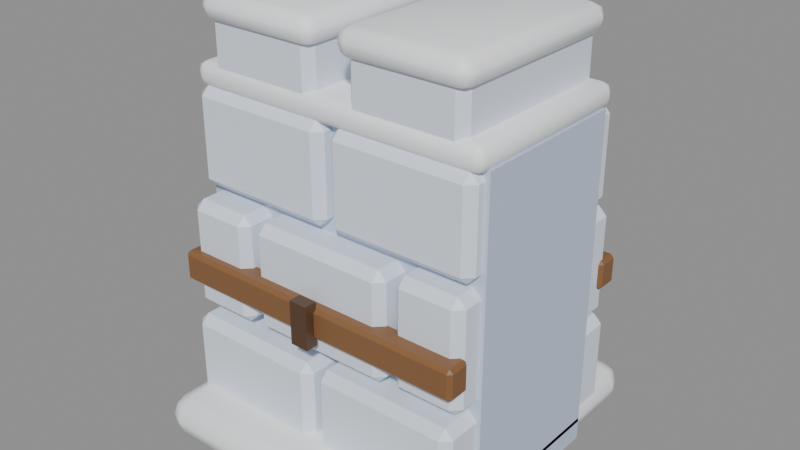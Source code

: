 # Source: palisade-1.blend  (saved by Blender 5.2.45; exported with 4.5.12 LTS)
import bpy
from mathutils import Matrix  # noqa: F401  (used for matrix-valued properties, if any)

bpy.ops.wm.read_factory_settings(use_empty=True)
scene = bpy.context.scene
scene.name = 'Scene'

# ---- materials (node trees are filled in below, after node groups)
mat_snow_block = bpy.data.materials.new('Snow Block')
mat_snow_block.diffuse_color = (0.7758, 0.8388, 0.9387, 1.0)
mat_snow_shade = bpy.data.materials.new('Snow Shade')
mat_snow_shade.diffuse_color = (0.552, 0.6445, 0.807, 1.0)
mat_snow_cap = bpy.data.materials.new('Snow Cap')
mat_snow_cap.diffuse_color = (0.956, 0.9734, 1.0, 1.0)
mat_wood = bpy.data.materials.new('Wood')
mat_wood.diffuse_color = (0.2307, 0.107, 0.03955, 1.0)
mat_wood_dark = bpy.data.materials.new('Wood Dark')
mat_wood_dark.diffuse_color = (0.09306, 0.04519, 0.02122, 1.0)

# ---- material node trees
mat_snow_block.use_nodes = True; mat_snow_block.node_tree.nodes.clear()
_N = mat_snow_block.node_tree.nodes; _L = mat_snow_block.node_tree.links
n0 = _N.new('ShaderNodeBsdfPrincipled'); n0.name = 'Principled BSDF'; n0.location = (-200, 100)
n0.inputs[0].default_value = (0.7758, 0.8388, 0.9387, 1.0)
n0.inputs[10].default_value = 0.005
n1 = _N.new('ShaderNodeOutputMaterial'); n1.name = 'Material Output'; n1.location = (200, 100)
_L.new(n0.outputs[0], n1.inputs[0])
n1.is_active_output = True
mat_snow_shade.use_nodes = True; mat_snow_shade.node_tree.nodes.clear()
_N = mat_snow_shade.node_tree.nodes; _L = mat_snow_shade.node_tree.links
n0 = _N.new('ShaderNodeBsdfPrincipled'); n0.name = 'Principled BSDF'; n0.location = (-200, 100)
n0.inputs[0].default_value = (0.552, 0.6445, 0.807, 1.0)
n0.inputs[10].default_value = 0.005
n1 = _N.new('ShaderNodeOutputMaterial'); n1.name = 'Material Output'; n1.location = (200, 100)
_L.new(n0.outputs[0], n1.inputs[0])
n1.is_active_output = True
mat_snow_cap.use_nodes = True; mat_snow_cap.node_tree.nodes.clear()
_N = mat_snow_cap.node_tree.nodes; _L = mat_snow_cap.node_tree.links
n0 = _N.new('ShaderNodeBsdfPrincipled'); n0.name = 'Principled BSDF'; n0.location = (-200, 100)
n0.inputs[0].default_value = (0.956, 0.9734, 1.0, 1.0)
n0.inputs[10].default_value = 0.005
n1 = _N.new('ShaderNodeOutputMaterial'); n1.name = 'Material Output'; n1.location = (200, 100)
_L.new(n0.outputs[0], n1.inputs[0])
n1.is_active_output = True
mat_wood.use_nodes = True; mat_wood.node_tree.nodes.clear()
_N = mat_wood.node_tree.nodes; _L = mat_wood.node_tree.links
n0 = _N.new('ShaderNodeBsdfPrincipled'); n0.name = 'Principled BSDF'; n0.location = (-200, 100)
n0.inputs[0].default_value = (0.2307, 0.107, 0.03955, 1.0)
n0.inputs[10].default_value = 0.005
n1 = _N.new('ShaderNodeOutputMaterial'); n1.name = 'Material Output'; n1.location = (200, 100)
_L.new(n0.outputs[0], n1.inputs[0])
n1.is_active_output = True
mat_wood_dark.use_nodes = True; mat_wood_dark.node_tree.nodes.clear()
_N = mat_wood_dark.node_tree.nodes; _L = mat_wood_dark.node_tree.links
n0 = _N.new('ShaderNodeBsdfPrincipled'); n0.name = 'Principled BSDF'; n0.location = (-200, 100)
n0.inputs[0].default_value = (0.09306, 0.04519, 0.02122, 1.0)
n0.inputs[10].default_value = 0.005
n1 = _N.new('ShaderNodeOutputMaterial'); n1.name = 'Material Output'; n1.location = (200, 100)
_L.new(n0.outputs[0], n1.inputs[0])
n1.is_active_output = True

# ---- meshes
me_box = bpy.data.meshes.new('box')
me_box.from_pydata([(-0.488, -0.3981, 0.01), (-0.012, -0.3981, 0.01), (-0.488, 0.4019, 0.01), (-0.012, 0.4019, 0.01), (-0.488, -0.3981, 0.3805), (-0.012, -0.3981, 0.3805), (-0.488, 0.4019, 0.3805), (-0.012, 0.4019, 0.3805)], [], [(0, 2, 3, 1), (4, 5, 7, 6), (0, 1, 5, 4), (2, 6, 7, 3), (0, 4, 6, 2), (1, 3, 7, 5)])
me_box.materials.append(mat_snow_block)
me_box.update()
me_box_001 = bpy.data.meshes.new('box.001')
me_box_001.from_pydata([(0.012, -0.3966, 0.01), (0.488, -0.3966, 0.01), (0.012, 0.4034, 0.01), (0.488, 0.4034, 0.01), (0.012, -0.3966, 0.3894), (0.488, -0.3966, 0.3894), (0.012, 0.4034, 0.3894), (0.488, 0.4034, 0.3894)], [], [(0, 2, 3, 1), (4, 5, 7, 6), (0, 1, 5, 4), (2, 6, 7, 3), (0, 4, 6, 2), (1, 3, 7, 5)])
me_box_001.materials.append(mat_snow_block)
me_box_001.update()
me_box_002 = bpy.data.meshes.new('box.002')
me_box_002.from_pydata([(-0.488, -0.376, 0.41), (-0.262, -0.376, 0.41), (-0.488, 0.354, 0.41), (-0.262, 0.354, 0.41), (-0.488, -0.376, 0.7634), (-0.262, -0.376, 0.7634), (-0.488, 0.354, 0.7634), (-0.262, 0.354, 0.7634)], [], [(0, 2, 3, 1), (4, 5, 7, 6), (0, 1, 5, 4), (2, 6, 7, 3), (0, 4, 6, 2), (1, 3, 7, 5)])
me_box_002.materials.append(mat_snow_block)
me_box_002.update()
me_box_003 = bpy.data.meshes.new('box.003')
me_box_003.from_pydata([(-0.238, -0.3685, 0.41), (0.238, -0.3685, 0.41), (-0.238, 0.3615, 0.41), (0.238, 0.3615, 0.41), (-0.238, -0.3685, 0.7615), (0.238, -0.3685, 0.7615), (-0.238, 0.3615, 0.7615), (0.238, 0.3615, 0.7615)], [], [(0, 2, 3, 1), (4, 5, 7, 6), (0, 1, 5, 4), (2, 6, 7, 3), (0, 4, 6, 2), (1, 3, 7, 5)])
me_box_003.materials.append(mat_snow_block)
me_box_003.update()
me_box_004 = bpy.data.meshes.new('box.004')
me_box_004.from_pydata([(0.262, -0.356, 0.41), (0.488, -0.356, 0.41), (0.262, 0.374, 0.41), (0.488, 0.374, 0.41), (0.262, -0.356, 0.7696), (0.488, -0.356, 0.7696), (0.262, 0.374, 0.7696), (0.488, 0.374, 0.7696)], [], [(0, 2, 3, 1), (4, 5, 7, 6), (0, 1, 5, 4), (2, 6, 7, 3), (0, 4, 6, 2), (1, 3, 7, 5)])
me_box_004.materials.append(mat_snow_block)
me_box_004.update()
me_box_005 = bpy.data.meshes.new('box.005')
me_box_005.from_pydata([(-0.488, -0.3227, 0.79), (-0.012, -0.3227, 0.79), (-0.488, 0.3373, 0.79), (-0.012, 0.3373, 0.79), (-0.488, -0.3227, 1.103), (-0.012, -0.3227, 1.103), (-0.488, 0.3373, 1.103), (-0.012, 0.3373, 1.103)], [], [(0, 2, 3, 1), (4, 5, 7, 6), (0, 1, 5, 4), (2, 6, 7, 3), (0, 4, 6, 2), (1, 3, 7, 5)])
me_box_005.materials.append(mat_snow_block)
me_box_005.update()
me_box_006 = bpy.data.meshes.new('box.006')
me_box_006.from_pydata([(0.012, -0.3211, 0.79), (0.488, -0.3211, 0.79), (0.012, 0.3389, 0.79), (0.488, 0.3389, 0.79), (0.012, -0.3211, 1.099), (0.488, -0.3211, 1.099), (0.012, 0.3389, 1.099), (0.488, 0.3389, 1.099)], [], [(0, 2, 3, 1), (4, 5, 7, 6), (0, 1, 5, 4), (2, 6, 7, 3), (0, 4, 6, 2), (1, 3, 7, 5)])
me_box_006.materials.append(mat_snow_block)
me_box_006.update()
me_core = bpy.data.meshes.new('core')
me_core.from_pydata([(-0.5, -0.265, 0.0), (0.5, -0.265, 0.0), (-0.5, 0.265, 0.0), (0.5, 0.265, 0.0), (-0.5, -0.265, 1.1), (0.5, -0.265, 1.1), (-0.5, 0.265, 1.1), (0.5, 0.265, 1.1)], [], [(0, 2, 3, 1), (4, 5, 7, 6), (0, 1, 5, 4), (2, 6, 7, 3), (0, 4, 6, 2), (1, 3, 7, 5)])
me_core.materials.append(mat_snow_shade)
me_core.update()
me_box_007 = bpy.data.meshes.new('box.007')
me_box_007.from_pydata([(-0.44, -0.295, 1.12), (-0.06, -0.295, 1.12), (-0.44, 0.295, 1.12), (-0.06, 0.295, 1.12), (-0.44, -0.295, 1.32), (-0.06, -0.295, 1.32), (-0.44, 0.295, 1.32), (-0.06, 0.295, 1.32)], [], [(0, 2, 3, 1), (4, 5, 7, 6), (0, 1, 5, 4), (2, 6, 7, 3), (0, 4, 6, 2), (1, 3, 7, 5)])
me_box_007.materials.append(mat_snow_block)
me_box_007.update()
me_snow = bpy.data.meshes.new('snow')
me_snow.from_pydata([(-0.46, -0.315, 1.29), (-0.04, -0.315, 1.29), (-0.46, 0.315, 1.29), (-0.04, 0.315, 1.29), (-0.46, -0.315, 1.38), (-0.04, -0.315, 1.38), (-0.46, 0.315, 1.38), (-0.04, 0.315, 1.38)], [], [(0, 2, 3, 1), (4, 5, 7, 6), (0, 1, 5, 4), (2, 6, 7, 3), (0, 4, 6, 2), (1, 3, 7, 5)])
me_snow.polygons.foreach_set('use_smooth', [True] * 6)
me_snow.materials.append(mat_snow_cap)
me_snow.update()
me_box_008 = bpy.data.meshes.new('box.008')
me_box_008.from_pydata([(0.06, -0.295, 1.12), (0.44, -0.295, 1.12), (0.06, 0.295, 1.12), (0.44, 0.295, 1.12), (0.06, -0.295, 1.319), (0.44, -0.295, 1.319), (0.06, 0.295, 1.319), (0.44, 0.295, 1.319)], [], [(0, 2, 3, 1), (4, 5, 7, 6), (0, 1, 5, 4), (2, 6, 7, 3), (0, 4, 6, 2), (1, 3, 7, 5)])
me_box_008.materials.append(mat_snow_block)
me_box_008.update()
me_snow_001 = bpy.data.meshes.new('snow.001')
me_snow_001.from_pydata([(0.04, -0.315, 1.289), (0.46, -0.315, 1.289), (0.04, 0.315, 1.289), (0.46, 0.315, 1.289), (0.04, -0.315, 1.379), (0.46, -0.315, 1.379), (0.04, 0.315, 1.379), (0.46, 0.315, 1.379)], [], [(0, 2, 3, 1), (4, 5, 7, 6), (0, 1, 5, 4), (2, 6, 7, 3), (0, 4, 6, 2), (1, 3, 7, 5)])
me_snow_001.polygons.foreach_set('use_smooth', [True] * 6)
me_snow_001.materials.append(mat_snow_cap)
me_snow_001.update()
me_snow_002 = bpy.data.meshes.new('snow.002')
me_snow_002.from_pydata([(-0.5, -0.305, 1.09), (0.5, -0.305, 1.09), (-0.5, 0.305, 1.09), (0.5, 0.305, 1.09), (-0.5, -0.305, 1.17), (0.5, -0.305, 1.17), (-0.5, 0.305, 1.17), (0.5, 0.305, 1.17)], [], [(0, 2, 3, 1), (4, 5, 7, 6), (0, 1, 5, 4), (2, 6, 7, 3), (0, 4, 6, 2), (1, 3, 7, 5)])
me_snow_002.polygons.foreach_set('use_smooth', [True] * 6)
me_snow_002.materials.append(mat_snow_cap)
me_snow_002.update()
me_box_009 = bpy.data.meshes.new('box.009')
me_box_009.from_pydata([(-0.5, -0.405, 0.5), (0.5, -0.405, 0.5), (-0.5, -0.325, 0.5), (0.5, -0.325, 0.5), (-0.5, -0.405, 0.6), (0.5, -0.405, 0.6), (-0.5, -0.325, 0.6), (0.5, -0.325, 0.6)], [], [(0, 2, 3, 1), (4, 5, 7, 6), (0, 1, 5, 4), (2, 6, 7, 3), (0, 4, 6, 2), (1, 3, 7, 5)])
me_box_009.materials.append(mat_wood)
me_box_009.update()
me_box_010 = bpy.data.meshes.new('box.010')
me_box_010.from_pydata([(-0.03, -0.395, 0.48), (0.03, -0.395, 0.48), (-0.03, -0.435, 0.48), (0.03, -0.435, 0.48), (-0.03, -0.395, 0.62), (0.03, -0.395, 0.62), (-0.03, -0.435, 0.62), (0.03, -0.435, 0.62)], [], [(0, 2, 3, 1), (4, 5, 7, 6), (0, 1, 5, 4), (2, 6, 7, 3), (0, 4, 6, 2), (1, 3, 7, 5)])
me_box_010.materials.append(mat_wood_dark)
me_box_010.update()
me_box_011 = bpy.data.meshes.new('box.011')
me_box_011.from_pydata([(-0.5, 0.325, 0.5), (0.5, 0.325, 0.5), (-0.5, 0.405, 0.5), (0.5, 0.405, 0.5), (-0.5, 0.325, 0.6), (0.5, 0.325, 0.6), (-0.5, 0.405, 0.6), (0.5, 0.405, 0.6)], [], [(0, 2, 3, 1), (4, 5, 7, 6), (0, 1, 5, 4), (2, 6, 7, 3), (0, 4, 6, 2), (1, 3, 7, 5)])
me_box_011.materials.append(mat_wood)
me_box_011.update()
me_box_012 = bpy.data.meshes.new('box.012')
me_box_012.from_pydata([(-0.03, 0.395, 0.48), (0.03, 0.395, 0.48), (-0.03, 0.435, 0.48), (0.03, 0.435, 0.48), (-0.03, 0.395, 0.62), (0.03, 0.395, 0.62), (-0.03, 0.435, 0.62), (0.03, 0.435, 0.62)], [], [(0, 2, 3, 1), (4, 5, 7, 6), (0, 1, 5, 4), (2, 6, 7, 3), (0, 4, 6, 2), (1, 3, 7, 5)])
me_box_012.materials.append(mat_wood_dark)
me_box_012.update()
me_snow_003 = bpy.data.meshes.new('snow.003')
me_snow_003.from_pydata([(-0.5, -0.54, 0.0), (0.5, -0.54, 0.0), (-0.5, 0.54, 0.0), (0.5, 0.54, 0.0), (-0.5, -0.54, 0.14), (0.5, -0.54, 0.14), (-0.5, 0.54, 0.14), (0.5, 0.54, 0.14)], [], [(0, 2, 3, 1), (4, 5, 7, 6), (0, 1, 5, 4), (2, 6, 7, 3), (0, 4, 6, 2), (1, 3, 7, 5)])
me_snow_003.polygons.foreach_set('use_smooth', [True] * 6)
me_snow_003.materials.append(mat_snow_cap)
me_snow_003.update()

# ---- objects
ob_box = bpy.data.objects.new('box', me_box)
ob_box_001 = bpy.data.objects.new('box.001', me_box_001)
ob_box_002 = bpy.data.objects.new('box.002', me_box_002)
ob_box_003 = bpy.data.objects.new('box.003', me_box_003)
ob_box_004 = bpy.data.objects.new('box.004', me_box_004)
ob_box_005 = bpy.data.objects.new('box.005', me_box_005)
ob_box_006 = bpy.data.objects.new('box.006', me_box_006)
ob_core = bpy.data.objects.new('core', me_core)
ob_box_007 = bpy.data.objects.new('box.007', me_box_007)
ob_snow = bpy.data.objects.new('snow', me_snow)
ob_box_008 = bpy.data.objects.new('box.008', me_box_008)
ob_snow_001 = bpy.data.objects.new('snow.001', me_snow_001)
ob_snow_002 = bpy.data.objects.new('snow.002', me_snow_002)
ob_box_009 = bpy.data.objects.new('box.009', me_box_009)
ob_box_010 = bpy.data.objects.new('box.010', me_box_010)
ob_box_011 = bpy.data.objects.new('box.011', me_box_011)
ob_box_012 = bpy.data.objects.new('box.012', me_box_012)
ob_snow_003 = bpy.data.objects.new('snow.003', me_snow_003)

# ---- transforms, parenting, visibility, modifiers, constraints
ob_box.location = (0.0, 0.0, 0.0)
_m = ob_box.modifiers.new('bevel', 'BEVEL')
_m.width = 0.028
_m.width_pct = 0.028
_m.limit_method = 'NONE'
ob_box_001.location = (0.0, 0.0, 0.0)
_m = ob_box_001.modifiers.new('bevel', 'BEVEL')
_m.width = 0.028
_m.width_pct = 0.028
_m.limit_method = 'NONE'
ob_box_002.location = (0.0, 0.0, 0.0)
_m = ob_box_002.modifiers.new('bevel', 'BEVEL')
_m.width = 0.028
_m.width_pct = 0.028
_m.limit_method = 'NONE'
ob_box_003.location = (0.0, 0.0, 0.0)
_m = ob_box_003.modifiers.new('bevel', 'BEVEL')
_m.width = 0.028
_m.width_pct = 0.028
_m.limit_method = 'NONE'
ob_box_004.location = (0.0, 0.0, 0.0)
_m = ob_box_004.modifiers.new('bevel', 'BEVEL')
_m.width = 0.028
_m.width_pct = 0.028
_m.limit_method = 'NONE'
ob_box_005.location = (0.0, 0.0, 0.0)
_m = ob_box_005.modifiers.new('bevel', 'BEVEL')
_m.width = 0.028
_m.width_pct = 0.028
_m.limit_method = 'NONE'
ob_box_006.location = (0.0, 0.0, 0.0)
_m = ob_box_006.modifiers.new('bevel', 'BEVEL')
_m.width = 0.028
_m.width_pct = 0.028
_m.limit_method = 'NONE'
ob_core.location = (0.0, 0.0, 0.0)
ob_box_007.location = (0.0, 0.0, 0.0)
_m = ob_box_007.modifiers.new('bevel', 'BEVEL')
_m.width = 0.028
_m.width_pct = 0.028
_m.limit_method = 'NONE'
ob_snow.location = (0.0, 0.0, 0.0)
_m = ob_snow.modifiers.new('bevel', 'BEVEL')
_m.width = 0.04
_m.width_pct = 0.04
_m.segments = 2
_m.limit_method = 'NONE'
ob_box_008.location = (0.0, 0.0, 0.0)
_m = ob_box_008.modifiers.new('bevel', 'BEVEL')
_m.width = 0.028
_m.width_pct = 0.028
_m.limit_method = 'NONE'
ob_snow_001.location = (0.0, 0.0, 0.0)
_m = ob_snow_001.modifiers.new('bevel', 'BEVEL')
_m.width = 0.04
_m.width_pct = 0.04
_m.segments = 2
_m.limit_method = 'NONE'
ob_snow_002.location = (0.0, 0.0, 0.0)
_m = ob_snow_002.modifiers.new('bevel', 'BEVEL')
_m.width = 0.03
_m.width_pct = 0.03
_m.segments = 2
_m.limit_method = 'NONE'
ob_box_009.location = (0.0, 0.0, 0.0)
_m = ob_box_009.modifiers.new('bevel', 'BEVEL')
_m.width = 0.012
_m.width_pct = 0.012
_m.limit_method = 'NONE'
ob_box_010.location = (0.0, 0.0, 0.0)
_m = ob_box_010.modifiers.new('bevel', 'BEVEL')
_m.width = 0.0
_m.width_pct = 0.0
_m.limit_method = 'NONE'
ob_box_011.location = (0.0, 0.0, 0.0)
_m = ob_box_011.modifiers.new('bevel', 'BEVEL')
_m.width = 0.012
_m.width_pct = 0.012
_m.limit_method = 'NONE'
ob_box_012.location = (0.0, 0.0, 0.0)
_m = ob_box_012.modifiers.new('bevel', 'BEVEL')
_m.width = 0.01
_m.width_pct = 0.01
_m.limit_method = 'NONE'
ob_snow_003.location = (0.0, 0.0, 0.0)
_m = ob_snow_003.modifiers.new('bevel', 'BEVEL')
_m.width = 0.063
_m.width_pct = 0.063
_m.segments = 2
_m.limit_method = 'NONE'

# ---- collection membership
scene.collection.objects.link(ob_box)
scene.collection.objects.link(ob_box_001)
scene.collection.objects.link(ob_box_002)
scene.collection.objects.link(ob_box_003)
scene.collection.objects.link(ob_box_004)
scene.collection.objects.link(ob_box_005)
scene.collection.objects.link(ob_box_006)
scene.collection.objects.link(ob_core)
scene.collection.objects.link(ob_box_007)
scene.collection.objects.link(ob_snow)
scene.collection.objects.link(ob_box_008)
scene.collection.objects.link(ob_snow_001)
scene.collection.objects.link(ob_snow_002)
scene.collection.objects.link(ob_box_009)
scene.collection.objects.link(ob_box_010)
scene.collection.objects.link(ob_box_011)
scene.collection.objects.link(ob_box_012)
scene.collection.objects.link(ob_snow_003)

# ---- scene / render settings (as saved in the file)
scene.frame_start = 1; scene.frame_end = 250; scene.frame_set(1)
scene.render.engine = 'BLENDER_EEVEE_NEXT'
scene.render.bake_bias = 0.0
scene.render.bake_samples = 0
scene.render.compositor_device = 'GPU'
scene.eevee.use_volume_custom_range = False
scene.eevee.fast_gi_thickness_near = 0.1
scene.eevee.fast_gi_thickness_far = 0.0
scene.eevee.ray_tracing_options.screen_trace_thickness = 0.1
bpy.context.view_layer.update()

# ---- added for rendering (the .blend has no active camera and no usable light): camera, sun + grey world if the file has none
cam_auto = bpy.data.cameras.new('AutoCamera')
cam_auto.lens = 50.0
cam_auto.sensor_width = 36.0
cam_auto.clip_end = 1000.0
ob_auto_camera = bpy.data.objects.new('AutoCamera', cam_auto)
scene.collection.objects.link(ob_auto_camera)
ob_auto_camera.location = (1.86649, -2.23979, 2.18299)
ob_auto_camera.rotation_euler = (1.09748, -7.21219e-08, 0.694738)
scene.camera = ob_auto_camera
light_auto_sun = bpy.data.lights.new('AutoSun', 'SUN')
light_auto_sun.energy = 3.0
light_auto_sun.angle = 0.0523599
ob_auto_sun = bpy.data.objects.new('AutoSun', light_auto_sun)
scene.collection.objects.link(ob_auto_sun)
ob_auto_sun.rotation_euler = (0.872665, 0.174533, 0.523599)
if scene.world is None:
    world_auto = bpy.data.worlds.new('AutoWorld')
    world_auto.color = (0.3, 0.3, 0.3)
    scene.world = world_auto
bpy.context.view_layer.update()
